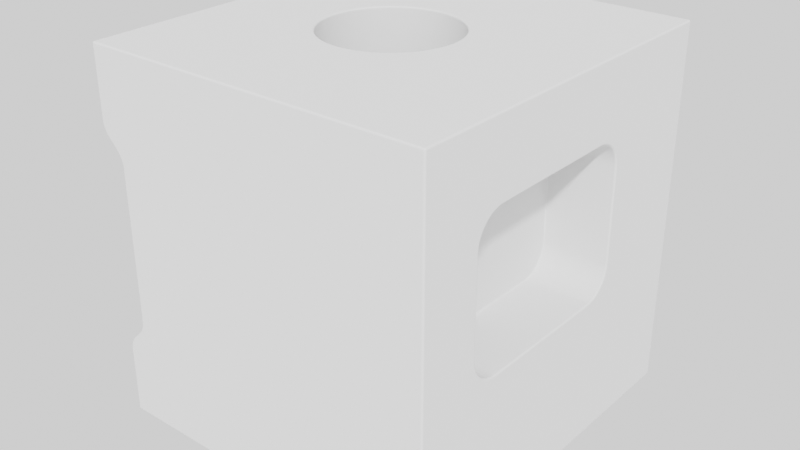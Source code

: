 # Source: chamfer.blend  (saved by Blender 4.0.36; exported with 4.5.12 LTS)
import bpy
from mathutils import Matrix  # noqa: F401  (used for matrix-valued properties, if any)

bpy.ops.wm.read_factory_settings(use_empty=True)
scene = bpy.context.scene
scene.name = 'Scene'

# ---- collections
col_bool_objects = bpy.data.collections.new('Bool_Objects'); scene.collection.children.link(col_bool_objects)

# ---- node groups
ng_warmth__gaffer = bpy.data.node_groups.new('Warmth (Gaffer)', 'ShaderNodeTree')
_s = ng_warmth__gaffer.interface.new_socket(name='Image', in_out='OUTPUT', socket_type='NodeSocketColor')
_s = ng_warmth__gaffer.interface.new_socket(name='Image', in_out='INPUT', socket_type='NodeSocketColor')
_s = ng_warmth__gaffer.interface.new_socket(name='Temp', in_out='INPUT', socket_type='NodeSocketFloat')
_s.min_value = -100.0
_s.max_value = 100.0
_s = ng_warmth__gaffer.interface.new_socket(name='Tint', in_out='INPUT', socket_type='NodeSocketFloat')
_s.min_value = -100.0
_s.max_value = 100.0
_N = ng_warmth__gaffer.nodes; _L = ng_warmth__gaffer.links
n0 = _N.new('NodeGroupInput'); n0.name = 'Group Input'; n0.location = (-70, -478)
n1 = _N.new('NodeGroupOutput'); n1.name = 'Group Output'; n1.location = (1033, -158)
n2 = _N.new('ShaderNodeMath'); n2.name = 'Math'; n2.location = (214, -339)
n2.operation = 'DIVIDE'
n2.inputs[1].default_value = 150.0
n3 = _N.new('ShaderNodeMath'); n3.name = 'Math.001'; n3.location = (407, -336)
n3.inputs[1].default_value = 1.0
n4 = _N.new('ShaderNodeSeparateColor'); n4.name = 'Separate RGB'; n4.location = (408, -168)
n5 = _N.new('ShaderNodeMath'); n5.name = 'Math.002'; n5.location = (627, 85)
n5.operation = 'MULTIPLY'
n6 = _N.new('ShaderNodeMath'); n6.name = 'Math.003'; n6.location = (627, -91)
n6.operation = 'MULTIPLY'
n7 = _N.new('ShaderNodeMath'); n7.name = 'Math.004'; n7.location = (627, -240)
n7.operation = 'DIVIDE'
n8 = _N.new('ShaderNodeMath'); n8.name = 'Math.005'; n8.location = (214, -548)
n8.operation = 'DIVIDE'
n8.inputs[1].default_value = 150.0
n9 = _N.new('ShaderNodeMath'); n9.name = 'Math.006'; n9.location = (407, -529)
n9.inputs[1].default_value = 1.0
n10 = _N.new('ShaderNodeCombineColor'); n10.name = 'Combine RGB'; n10.location = (808, -163)
_L.new(n0.outputs[1], n2.inputs[0])
_L.new(n2.outputs[0], n3.inputs[0])
_L.new(n3.outputs[0], n5.inputs[1])
_L.new(n3.outputs[0], n7.inputs[1])
_L.new(n0.outputs[2], n8.inputs[0])
_L.new(n8.outputs[0], n9.inputs[0])
_L.new(n9.outputs[0], n6.inputs[1])
_L.new(n0.outputs[0], n4.inputs[0])
_L.new(n4.outputs[0], n5.inputs[0])
_L.new(n4.outputs[1], n6.inputs[0])
_L.new(n4.outputs[2], n7.inputs[0])
_L.new(n5.outputs[0], n10.inputs[0])
_L.new(n6.outputs[0], n10.inputs[1])
_L.new(n7.outputs[0], n10.inputs[2])
_L.new(n10.outputs[0], n1.inputs[0])
n1.is_active_output = True
ng_f_pre_chamfer = bpy.data.node_groups.new('.f_Pre_Chamfer', 'GeometryNodeTree')
_s = ng_f_pre_chamfer.interface.new_socket(name='Geometry', in_out='OUTPUT', socket_type='NodeSocketGeometry')
_s = ng_f_pre_chamfer.interface.new_socket(name='top', in_out='OUTPUT', socket_type='NodeSocketFloat')
_s = ng_f_pre_chamfer.interface.new_socket(name='bottom', in_out='OUTPUT', socket_type='NodeSocketFloat')
_s = ng_f_pre_chamfer.interface.new_socket(name='Geometry', in_out='INPUT', socket_type='NodeSocketGeometry')
ng_f_pre_chamfer.is_modifier = True
_N = ng_f_pre_chamfer.nodes; _L = ng_f_pre_chamfer.links
n0 = _N.new('NodeReroute'); n0.name = 'Reroute'; n0.location = (201, -18)
n0.width = 16
n0.socket_idname = 'NodeSocketBool'
n1 = _N.new('GeometryNodeSplitEdges'); n1.name = 'Split Edges.001'; n1.location = (-361, 188)
n2 = _N.new('GeometryNodeFlipFaces'); n2.name = 'Flip Faces'; n2.location = (400, 188)
n3 = _N.new('GeometryNodeMergeByDistance'); n3.name = 'Merge by Distance.001'; n3.location = (169, 188)
n3.inputs[2].default_value = 0.0001
n4 = _N.new('NodeGroupInput'); n4.name = 'Group Input'; n4.location = (-553, 188)
n5 = _N.new('GeometryNodeStoreNamedAttribute'); n5.name = 'Store Named Attribute'; n5.location = (-152, 188)
n5.inputs[2].default_value = 'top'
n5.inputs[3].default_value = 1.0
n6 = _N.new('GeometryNodeStoreNamedAttribute'); n6.name = 'Store Named Attribute.001'; n6.location = (9, 194)
n6.inputs[2].default_value = 'bottom'
n6.inputs[3].default_value = 1.0
n7 = _N.new('FunctionNodeCompare'); n7.name = 'Compare'; n7.location = (-368, 18)
n7.operation = 'EQUAL'
n7.data_type = 'VECTOR'
n7.inputs[5].default_value = (0.0, 0.0, 1.0)
n7.inputs[6].default_value = (0.0, 0.0, 0.0, 0.0)
n7.inputs[7].default_value = (0.0, 0.0, 0.0, 0.0)
n8 = _N.new('GeometryNodeInputNormal'); n8.name = 'Normal'; n8.location = (-553, 18)
n8.legacy_corner_normals = True
n9 = _N.new('FunctionNodeCompare'); n9.name = 'Compare.001'; n9.location = (-137, -43)
n9.operation = 'EQUAL'
n9.data_type = 'VECTOR'
n9.inputs[5].default_value = (0.0, 0.0, -1.0)
n9.inputs[6].default_value = (0.0, 0.0, 0.0, 0.0)
n9.inputs[7].default_value = (0.0, 0.0, 0.0, 0.0)
n10 = _N.new('GeometryNodeInputNamedAttribute'); n10.name = 'Named Attribute'; n10.location = (273, 18)
n10.inputs[0].default_value = 'top'
n11 = _N.new('ShaderNodeMath'); n11.name = 'Math'; n11.location = (444, 18)
n11.operation = 'GREATER_THAN'
n11.inputs[1].default_value = 0.0
n12 = _N.new('GeometryNodeInputNamedAttribute'); n12.name = 'Named Attribute.001'; n12.location = (278, -162)
n12.inputs[0].default_value = 'bottom'
n13 = _N.new('ShaderNodeMath'); n13.name = 'Math.001'; n13.location = (449, -162)
n13.operation = 'GREATER_THAN'
n13.inputs[1].default_value = 0.0
n14 = _N.new('NodeGroupOutput'); n14.name = 'Group Output'; n14.location = (769, 86)
_L.new(n3.outputs[0], n2.inputs[0])
_L.new(n8.outputs[0], n7.inputs[4])
_L.new(n2.outputs[0], n14.inputs[0])
_L.new(n4.outputs[0], n1.inputs[0])
_L.new(n6.outputs[0], n3.inputs[0])
_L.new(n1.outputs[0], n5.inputs[0])
_L.new(n7.outputs[0], n5.inputs[1])
_L.new(n11.outputs[0], n14.inputs[1])
_L.new(n0.outputs[0], n2.inputs[1])
_L.new(n10.outputs[0], n11.inputs[0])
_L.new(n7.outputs[0], n0.inputs[0])
_L.new(n5.outputs[0], n6.inputs[0])
_L.new(n8.outputs[0], n9.inputs[4])
_L.new(n9.outputs[0], n6.inputs[1])
_L.new(n12.outputs[0], n13.inputs[0])
_L.new(n13.outputs[0], n14.inputs[2])
n14.is_active_output = True
ng_auto_smooth = bpy.data.node_groups.new('Auto Smooth', 'GeometryNodeTree')
_s = ng_auto_smooth.interface.new_socket(name='Geometry', in_out='OUTPUT', socket_type='NodeSocketGeometry')
_s = ng_auto_smooth.interface.new_socket(name='Geometry', in_out='INPUT', socket_type='NodeSocketGeometry')
_s = ng_auto_smooth.interface.new_socket(name='Angle', in_out='INPUT', socket_type='NodeSocketFloat')
_s.subtype = 'ANGLE'
_s.min_value = 0.0
_s.max_value = 3.142
ng_auto_smooth.is_modifier = True
_N = ng_auto_smooth.nodes; _L = ng_auto_smooth.links
n0 = _N.new('NodeGroupOutput'); n0.name = 'Group Output'; n0.location = (480, -100)
n1 = _N.new('NodeGroupInput'); n1.name = 'Group Input'; n1.location = (-420, -300)
n2 = _N.new('NodeGroupInput'); n2.name = 'Group Input.001'; n2.location = (-60, -100)
n3 = _N.new('GeometryNodeSetShadeSmooth'); n3.name = 'Set Shade Smooth'; n3.location = (120, -100)
n3.domain = 'EDGE'
n4 = _N.new('GeometryNodeSetShadeSmooth'); n4.name = 'Set Shade Smooth.001'; n4.location = (300, -100)
n5 = _N.new('GeometryNodeInputMeshEdgeAngle'); n5.name = 'Edge Angle'; n5.location = (-420, -220)
n6 = _N.new('GeometryNodeInputEdgeSmooth'); n6.name = 'Is Edge Smooth'; n6.location = (-60, -160)
n7 = _N.new('GeometryNodeInputShadeSmooth'); n7.name = 'Is Face Smooth'; n7.location = (-240, -340)
n8 = _N.new('FunctionNodeBooleanMath'); n8.name = 'Boolean Math'; n8.location = (-60, -220)
n9 = _N.new('FunctionNodeCompare'); n9.name = 'Compare'; n9.location = (-240, -180)
n9.operation = 'LESS_EQUAL'
_L.new(n5.outputs[0], n9.inputs[0])
_L.new(n4.outputs[0], n0.inputs[0])
_L.new(n1.outputs[1], n9.inputs[1])
_L.new(n9.outputs[0], n8.inputs[0])
_L.new(n7.outputs[0], n8.inputs[1])
_L.new(n2.outputs[0], n3.inputs[0])
_L.new(n6.outputs[0], n3.inputs[1])
_L.new(n3.outputs[0], n4.inputs[0])
_L.new(n8.outputs[0], n3.inputs[2])
n0.is_active_output = True

# ---- world
world_world = bpy.data.worlds.new('World'); scene.world = world_world
world_world.use_nodes = True; world_world.node_tree.nodes.clear()
_N = world_world.node_tree.nodes; _L = world_world.node_tree.links
n0 = _N.new('ShaderNodeOutputWorld'); n0.name = 'World Output'; n0.location = (300, 300)
n1 = _N.new('ShaderNodeBackground'); n1.name = 'Background'; n1.location = (10, 300)
n1.inputs[0].default_value = (0.05088, 0.05088, 0.05088, 1.0)
n2 = _N.new('ShaderNodeTexEnvironment'); n2.name = 'HDRIHandler_ShaderNodeTexEnvironment'; n2.location = (-568, 92)
n3 = _N.new('ShaderNodeTexCoord'); n3.name = 'HDRIHandler_ShaderNodeTexCoord'; n3.location = (-951, 100)
n4 = _N.new('ShaderNodeMapping'); n4.name = 'HDRIHandler_ShaderNodeMapping'; n4.location = (-760, 141)
n4.inputs[2].default_value = (0.0, 0.0, -0.4218)
n5 = _N.new('ShaderNodeGroup'); n5.name = 'HDRIHandler_Warmth'; n5.location = (-262, 73)
n5.mute = True
n5.node_tree = ng_warmth__gaffer
n5.inputs[1].default_value = 0.0
n5.inputs[2].default_value = 0.0
n6 = _N.new('ShaderNodeGamma'); n6.name = 'HDRIHandler_ShaderNodeGamma'; n6.location = (-72, 60)
n6.mute = True
n7 = _N.new('ShaderNodeHueSaturation'); n7.name = 'HDRIHandler_ShaderNodeHueSaturation'; n7.location = (118, 81)
n7.inputs[1].default_value = 0.0
n8 = _N.new('ShaderNodeBackground'); n8.name = 'HDRIHandler_ShaderNodeBackground'; n8.location = (318, 48)
_L.new(n3.outputs[0], n4.inputs[0])
_L.new(n4.outputs[0], n2.inputs[0])
_L.new(n2.outputs[0], n5.inputs[0])
_L.new(n5.outputs[0], n6.inputs[0])
_L.new(n6.outputs[0], n7.inputs[4])
_L.new(n7.outputs[0], n8.inputs[0])
_L.new(n8.outputs[0], n0.inputs[0])
n0.is_active_output = True
world_world.color = (0.05088, 0.05088, 0.05088)
world_world.use_sun_shadow = False
world_world.sun_shadow_jitter_overblur = 0.0
world_world.cycles.sampling_method = 'MANUAL'

# ---- meshes
me_cube = bpy.data.meshes.new('Cube')
me_cube.from_pydata([(-1.0, -1.0, -1.0), (-1.0, -1.0, 1.0), (-1.0, 1.0, -1.0), (-1.0, 1.0, 1.0), (1.0, -1.0, -1.0), (1.0, -1.0, 1.0), (1.0, 1.0, -1.0), (1.0, 1.0, 1.0)], [], [(0, 1, 3, 2), (2, 3, 7, 6), (6, 7, 5, 4), (4, 5, 1, 0), (2, 6, 4, 0), (7, 3, 1, 5)])
me_cube.polygons.foreach_set('use_smooth', [True] * 6)
_uv = me_cube.uv_layers.new(name='UVMap')
_uv.uv.foreach_set('vector', [0.375, 0.0, 0.625, 0.0, 0.625, 0.25, 0.375, 0.25, 0.375, 0.25, 0.625, 0.25, 0.625, 0.5, 0.375, 0.5, 0.375, 0.5, 0.625, 0.5, 0.625, 0.75, 0.375, 0.75, 0.375, 0.75, 0.625, 0.75, 0.625, 1.0, 0.375, 1.0, 0.125, 0.5, 0.375, 0.5, 0.375, 0.75, 0.125, 0.75, 0.625, 0.5, 0.875, 0.5, 0.875, 0.75, 0.625, 0.75])
me_cube.update()
me_bool_obj_data = bpy.data.meshes.new('bool_obj_data')
me_bool_obj_data.from_pydata([(0.0, 0.0, 0.0), (0.0, 0.0, 0.0)], [(0, 1)], [])
me_bool_obj_data.update()
me_bool_cube_data_002 = bpy.data.meshes.new('bool_cube_data.002')
me_bool_cube_data_002.from_pydata([(-0.406, -0.528, 0.0), (0.406, -0.528, 0.0), (0.406, 0.528, 0.0), (-0.406, 0.528, 0.0)], [], [(0, 3, 2, 1)])
me_bool_cube_data_002.update()
me_bool_cube_data_005 = bpy.data.meshes.new('bool_cube_data.005')
me_bool_cube_data_005.from_pydata([(0.2431, 0.6917, 2.384e-07), (0.3584, 0.5764, 2.384e-07), (0.3584, -1.308, -2.384e-07), (-0.3584, -1.308, 2.384e-07), (-0.3584, 1.308, 2.384e-07), (0.2431, 1.308, 2.384e-07)], [], [(5, 0, 1, 2, 3, 4)])
me_bool_cube_data_005.update()

# ---- objects
ob_cube = bpy.data.objects.new('Cube', me_cube)
ob_bool_obj = bpy.data.objects.new('bool_obj', me_bool_obj_data)
ob_bool_cube = bpy.data.objects.new('bool_cube', me_bool_cube_data_002)
ob_bool_cube_001 = bpy.data.objects.new('bool_cube.001', me_bool_cube_data_005)

# ---- transforms, parenting, visibility, modifiers, constraints
ob_cube.location = (0.0, 0.0, 0.0)
_m = ob_cube.modifiers.new('.f_boolean', 'BOOLEAN')
_m.object = ob_bool_obj
_m.solver = 'FAST'
_m = ob_cube.modifiers.new('.f_boolean.001', 'BOOLEAN')
_m.object = ob_bool_cube
_m.solver = 'FAST'
_m = ob_cube.modifiers.new('.f_boolean.002', 'BOOLEAN')
_m.object = ob_bool_cube_001
_m.solver = 'FAST'
_m = ob_cube.modifiers.new('.f_outer_bevel', 'BEVEL')
_m.width = 0.01
_m.width_pct = 0.01
_m.segments = 4
_m.angle_limit = 0.6981
_m.use_clamp_overlap = False
_m.loop_slide = False
_m.harden_normals = True
_m.miter_outer = 'MITER_ARC'
_m = ob_cube.modifiers.new('.f_Weighted_Normal', 'WEIGHTED_NORMAL')
ob_bool_obj.parent = ob_cube
ob_bool_obj.location = (-0.0001528, -2.176e-05, 1.0)
ob_bool_obj.hide_render = True
ob_bool_obj.display_type = 'WIRE'
_vg = ob_bool_obj.vertex_groups.new(name='radius')
_vg.add([1], 1.0, 'REPLACE')
_vg = ob_bool_obj.vertex_groups.new(name='inner_radius')
_vg = ob_bool_obj.vertex_groups.new(name='top_face')
_vg = ob_bool_obj.vertex_groups.new(name='bottom_face')
_m = ob_bool_obj.modifiers.new('.f_Radius', 'DISPLACE')
_m.vertex_group = 'radius'
_m.mid_level = 0.0
_m.strength = 0.3534
_m.direction = 'X'
_m = ob_bool_obj.modifiers.new('.f_Screw', 'SCREW')
_m.steps = 72
_m.render_steps = 72
_m.merge_threshold = 0.0001
_m.use_normal_flip = True
_m.use_normal_calculate = True
_m.use_merge_vertices = True
_m = ob_bool_obj.modifiers.new('.f_Decimate', 'DECIMATE')
_m.decimate_type = 'DISSOLVE'
_m.angle_limit = 0.001745
_m = ob_bool_obj.modifiers.new('.f_First_Solidify', 'SOLIDIFY')
_m.thickness = -0.7677
_m.offset = -0.95
_m.use_even_offset = True
_m = ob_bool_obj.modifiers.new('.f_Pre_Chamfer', 'NODES')
_m.node_group = ng_f_pre_chamfer
_m = ob_bool_obj.modifiers.new('.f_Chamfer', 'BEVEL')
_m.segments = 5
_m.limit_method = 'VGROUP'
_m.vertex_group = 'top_face'
_m = ob_bool_obj.modifiers.new('Auto Smooth', 'NODES')
_m.node_group = ng_auto_smooth
_gi = [s.identifier for s in ng_auto_smooth.interface.items_tree if s.item_type == 'SOCKET' and s.in_out == 'INPUT']
_m[_gi[1]] = 0.5236  # Angle
ob_bool_cube.parent = ob_cube
ob_bool_cube.location = (1.0, -0.1263, 0.1935)
ob_bool_cube.rotation_euler = (-0.0, 1.571, 0.0)
ob_bool_cube.hide_render = True
ob_bool_cube.display_type = 'WIRE'
_vg = ob_bool_cube.vertex_groups.new(name='bevel.0')
_vg.add([0], 1.0, 'REPLACE')
_vg = ob_bool_cube.vertex_groups.new(name='bevel.1')
_vg.add([1], 1.0, 'REPLACE')
_vg = ob_bool_cube.vertex_groups.new(name='bevel.2')
_vg.add([2], 1.0, 'REPLACE')
_vg = ob_bool_cube.vertex_groups.new(name='bevel.3')
_vg.add([3], 1.0, 'REPLACE')
_vg = ob_bool_cube.vertex_groups.new(name='straight_bevel')
_m = ob_bool_cube.modifiers.new('.f_First_Bevel.0', 'BEVEL')
_m.width = 0.158
_m.width_pct = 0.158
_m.segments = 8
_m.affect = 'VERTICES'
_m.limit_method = 'VGROUP'
_m.vertex_group = 'bevel.0'
_m.use_clamp_overlap = False
_m.loop_slide = False
_m = ob_bool_cube.modifiers.new('.f_First_Bevel.1', 'BEVEL')
_m.width = 0.158
_m.width_pct = 0.158
_m.segments = 8
_m.affect = 'VERTICES'
_m.limit_method = 'VGROUP'
_m.vertex_group = 'bevel.1'
_m.use_clamp_overlap = False
_m.loop_slide = False
_m = ob_bool_cube.modifiers.new('.f_First_Bevel.2', 'BEVEL')
_m.width = 0.158
_m.width_pct = 0.158
_m.segments = 8
_m.affect = 'VERTICES'
_m.limit_method = 'VGROUP'
_m.vertex_group = 'bevel.2'
_m.use_clamp_overlap = False
_m.loop_slide = False
_m = ob_bool_cube.modifiers.new('.f_First_Bevel.3', 'BEVEL')
_m.width = 0.158
_m.width_pct = 0.158
_m.segments = 8
_m.affect = 'VERTICES'
_m.limit_method = 'VGROUP'
_m.vertex_group = 'bevel.3'
_m.use_clamp_overlap = False
_m.loop_slide = False
_m = ob_bool_cube.modifiers.new('.f_First_Solidify', 'SOLIDIFY')
_m.thickness = -0.3667
_m.offset = -0.95
_m.use_even_offset = True
_m = ob_bool_cube.modifiers.new('GeometryNodes', 'NODES')
_m.node_group = ng_f_pre_chamfer
_m = ob_bool_cube.modifiers.new('Bevel', 'BEVEL')
_m.limit_method = 'VGROUP'
_m.vertex_group = 'straight_bevel'
_m = ob_bool_cube.modifiers.new('Auto Smooth', 'NODES')
_m.node_group = ng_auto_smooth
_gi = [s.identifier for s in ng_auto_smooth.interface.items_tree if s.item_type == 'SOCKET' and s.in_out == 'INPUT']
_m[_gi[1]] = 0.5236  # Angle
ob_bool_cube_001.parent = ob_cube
ob_bool_cube_001.location = (-1.138, -1.0, -0.1128)
ob_bool_cube_001.rotation_euler = (1.571, -0.0, 0.0)
ob_bool_cube_001.hide_render = True
ob_bool_cube_001.display_type = 'WIRE'
_vg = ob_bool_cube_001.vertex_groups.new(name='bevel.0')
_vg.add([0], 1.0, 'REPLACE')
_vg = ob_bool_cube_001.vertex_groups.new(name='bevel.1')
_vg.add([1], 1.0, 'REPLACE')
_vg = ob_bool_cube_001.vertex_groups.new(name='bevel.2')
_vg.add([2], 1.0, 'REPLACE')
_vg = ob_bool_cube_001.vertex_groups.new(name='bevel.3')
_vg.add([3], 1.0, 'REPLACE')
_vg = ob_bool_cube_001.vertex_groups.new(name='bevel.4')
_vg.add([4], 1.0, 'REPLACE')
_vg = ob_bool_cube_001.vertex_groups.new(name='bevel.5')
_vg.add([5], 1.0, 'REPLACE')
_vg = ob_bool_cube_001.vertex_groups.new(name='straight_bevel')
_m = ob_bool_cube_001.modifiers.new('.f_First_Bevel.0', 'BEVEL')
_m.width = 0.046
_m.width_pct = 0.046
_m.segments = 4
_m.affect = 'VERTICES'
_m.limit_method = 'VGROUP'
_m.vertex_group = 'bevel.0'
_m.use_clamp_overlap = False
_m.loop_slide = False
_m = ob_bool_cube_001.modifiers.new('.f_First_Bevel.1', 'BEVEL')
_m.width = 0.046
_m.width_pct = 0.046
_m.segments = 4
_m.affect = 'VERTICES'
_m.limit_method = 'VGROUP'
_m.vertex_group = 'bevel.1'
_m.use_clamp_overlap = False
_m.loop_slide = False
_m = ob_bool_cube_001.modifiers.new('.f_First_Bevel.2', 'BEVEL')
_m.width = 0.046
_m.width_pct = 0.046
_m.segments = 4
_m.affect = 'VERTICES'
_m.limit_method = 'VGROUP'
_m.vertex_group = 'bevel.2'
_m.use_clamp_overlap = False
_m.loop_slide = False
_m = ob_bool_cube_001.modifiers.new('.f_First_Bevel.3', 'BEVEL')
_m.width = 0.046
_m.width_pct = 0.046
_m.segments = 4
_m.affect = 'VERTICES'
_m.limit_method = 'VGROUP'
_m.vertex_group = 'bevel.3'
_m.use_clamp_overlap = False
_m.loop_slide = False
_m = ob_bool_cube_001.modifiers.new('.f_First_Bevel.4', 'BEVEL')
_m.width = 0.046
_m.width_pct = 0.046
_m.segments = 4
_m.affect = 'VERTICES'
_m.limit_method = 'VGROUP'
_m.vertex_group = 'bevel.4'
_m.use_clamp_overlap = False
_m.loop_slide = False
_m = ob_bool_cube_001.modifiers.new('.f_First_Bevel.5', 'BEVEL')
_m.width = 0.046
_m.width_pct = 0.046
_m.segments = 4
_m.affect = 'VERTICES'
_m.limit_method = 'VGROUP'
_m.vertex_group = 'bevel.5'
_m.use_clamp_overlap = False
_m.loop_slide = False
_m = ob_bool_cube_001.modifiers.new('.f_First_Solidify', 'SOLIDIFY')
_m.thickness = -2.121
_m.offset = -0.95
_m.use_even_offset = True
_m = ob_bool_cube_001.modifiers.new('GeometryNodes', 'NODES')
_m.node_group = ng_f_pre_chamfer
_m = ob_bool_cube_001.modifiers.new('Bevel', 'BEVEL')
_m.limit_method = 'VGROUP'
_m.vertex_group = 'straight_bevel'
_m.use_clamp_overlap = False
_m = ob_bool_cube_001.modifiers.new('.f_Mirror', 'MIRROR')
_m.use_axis = (False, False, True)
_m.use_bisect_axis = (True, True, True)
_m.mirror_object = ob_cube
_m = ob_bool_cube_001.modifiers.new('Auto Smooth', 'NODES')
_m.node_group = ng_auto_smooth
_gi = [s.identifier for s in ng_auto_smooth.interface.items_tree if s.item_type == 'SOCKET' and s.in_out == 'INPUT']
_m[_gi[1]] = 0.5236  # Angle

# ---- collection membership
scene.collection.objects.link(ob_cube)
col_bool_objects.objects.link(ob_bool_obj)
col_bool_objects.objects.link(ob_bool_cube)
col_bool_objects.objects.link(ob_bool_cube_001)

# ---- scene / render settings (as saved in the file)
scene.frame_start = 1; scene.frame_end = 250; scene.frame_set(36)
scene.render.engine = 'CYCLES'
scene.render.image_settings.file_format = 'JPEG'
scene.render.image_settings.color_mode = 'RGB'
scene.render.image_settings.quality = 70
scene.render.resolution_percentage = 50
scene.render.film_transparent = True
scene.render.use_border = True
scene.render.border_min_y = 0.1169
scene.render.border_max_x = 0.9996
scene.render.border_max_y = 0.8826
scene.cycles.sampling_pattern = 'TABULATED_SOBOL'
scene.cycles.adaptive_threshold = 0.015
scene.cycles.adaptive_min_samples = 16
scene.cycles.caustics_reflective = False
scene.cycles.caustics_refractive = False
scene.cycles.use_auto_tile = False
scene.eevee.taa_samples = 8
scene.view_settings.look = 'Medium High Contrast'
scene.view_settings.view_transform = 'Filmic'
bpy.context.view_layer.update()

# ---- added for rendering (the .blend has no active camera and no usable light): camera, sun
cam_auto = bpy.data.cameras.new('AutoCamera')
cam_auto.lens = 50.0
cam_auto.sensor_width = 36.0
cam_auto.clip_end = 1000.0
ob_auto_camera = bpy.data.objects.new('AutoCamera', cam_auto)
scene.collection.objects.link(ob_auto_camera)
ob_auto_camera.location = (3.20248, -3.77977, 2.51985)
ob_auto_camera.rotation_euler = (1.09748, -7.21219e-08, 0.694738)
scene.camera = ob_auto_camera
light_auto_sun = bpy.data.lights.new('AutoSun', 'SUN')
light_auto_sun.energy = 3.0
light_auto_sun.angle = 0.0523599
ob_auto_sun = bpy.data.objects.new('AutoSun', light_auto_sun)
scene.collection.objects.link(ob_auto_sun)
ob_auto_sun.rotation_euler = (0.872665, 0.174533, 0.523599)
bpy.context.view_layer.update()
